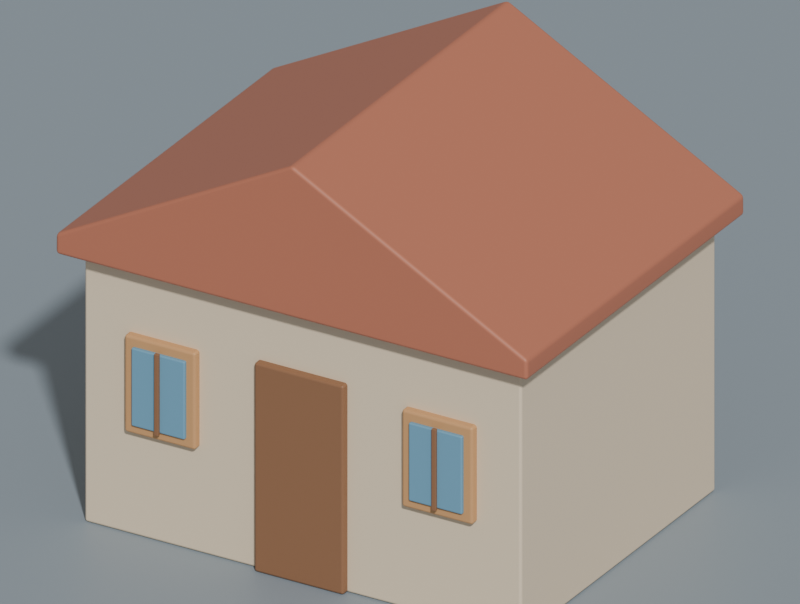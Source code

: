 # Source: maison.blend  (saved by Blender 5.3.31; exported with 4.5.12 LTS)
import bpy
from mathutils import Matrix  # noqa: F401  (used for matrix-valued properties, if any)

bpy.ops.wm.read_factory_settings(use_empty=True)
scene = bpy.context.scene
scene.name = 'Atelier · maison'

# ---- collections
col_studio = bpy.data.collections.new('Studio'); scene.collection.children.link(col_studio)

# ---- materials (node trees are filled in below, after node groups)
mat_enduit_clair = bpy.data.materials.new('Enduit clair')
mat_enduit_clair.diffuse_color = (0.78, 0.64, 0.46, 1.0)
mat_tuile_mate = bpy.data.materials.new('Tuile mate')
mat_tuile_mate.diffuse_color = (0.47, 0.16, 0.093, 1.0)
mat_bois_miel = bpy.data.materials.new('Bois miel')
mat_bois_miel.diffuse_color = (0.6, 0.32, 0.135, 1.0)
mat_vitrage = bpy.data.materials.new('Vitrage')
mat_vitrage.diffuse_color = (0.15, 0.34, 0.48, 1.0)
mat_renfort_brun = bpy.data.materials.new('Renfort brun')
mat_renfort_brun.diffuse_color = (0.27, 0.13, 0.063, 1.0)
mat_fond_cr_me = bpy.data.materials.new('Fond crème')
mat_fond_cr_me.diffuse_color = (0.25, 0.3, 0.34, 1.0)

# ---- material node trees
mat_enduit_clair.use_nodes = True; mat_enduit_clair.node_tree.nodes.clear()
_N = mat_enduit_clair.node_tree.nodes; _L = mat_enduit_clair.node_tree.links
n0 = _N.new('ShaderNodeBsdfPrincipled'); n0.name = 'Principled BSDF'; n0.location = (-200, 100)
n0.inputs[0].default_value = (0.78, 0.64, 0.46, 1.0)
n0.inputs[10].default_value = 0.005
n1 = _N.new('ShaderNodeOutputMaterial'); n1.name = 'Material Output'; n1.location = (200, 100)
_L.new(n0.outputs[0], n1.inputs[0])
n1.is_active_output = True
mat_tuile_mate.use_nodes = True; mat_tuile_mate.node_tree.nodes.clear()
_N = mat_tuile_mate.node_tree.nodes; _L = mat_tuile_mate.node_tree.links
n0 = _N.new('ShaderNodeBsdfPrincipled'); n0.name = 'Principled BSDF'; n0.location = (-200, 100)
n0.inputs[0].default_value = (0.47, 0.16, 0.093, 1.0)
n0.inputs[10].default_value = 0.005
n1 = _N.new('ShaderNodeOutputMaterial'); n1.name = 'Material Output'; n1.location = (200, 100)
_L.new(n0.outputs[0], n1.inputs[0])
n1.is_active_output = True
mat_bois_miel.use_nodes = True; mat_bois_miel.node_tree.nodes.clear()
_N = mat_bois_miel.node_tree.nodes; _L = mat_bois_miel.node_tree.links
n0 = _N.new('ShaderNodeBsdfPrincipled'); n0.name = 'Principled BSDF'; n0.location = (-200, 100)
n0.inputs[0].default_value = (0.6, 0.32, 0.135, 1.0)
n0.inputs[10].default_value = 0.005
n1 = _N.new('ShaderNodeOutputMaterial'); n1.name = 'Material Output'; n1.location = (200, 100)
_L.new(n0.outputs[0], n1.inputs[0])
n1.is_active_output = True
mat_vitrage.use_nodes = True; mat_vitrage.node_tree.nodes.clear()
_N = mat_vitrage.node_tree.nodes; _L = mat_vitrage.node_tree.links
n0 = _N.new('ShaderNodeBsdfPrincipled'); n0.name = 'Principled BSDF'; n0.location = (-200, 100)
n0.inputs[0].default_value = (0.15, 0.34, 0.48, 1.0)
n0.inputs[10].default_value = 0.005
n1 = _N.new('ShaderNodeOutputMaterial'); n1.name = 'Material Output'; n1.location = (200, 100)
_L.new(n0.outputs[0], n1.inputs[0])
n1.is_active_output = True
mat_renfort_brun.use_nodes = True; mat_renfort_brun.node_tree.nodes.clear()
_N = mat_renfort_brun.node_tree.nodes; _L = mat_renfort_brun.node_tree.links
n0 = _N.new('ShaderNodeBsdfPrincipled'); n0.name = 'Principled BSDF'; n0.location = (-200, 100)
n0.inputs[0].default_value = (0.27, 0.13, 0.063, 1.0)
n0.inputs[10].default_value = 0.005
n1 = _N.new('ShaderNodeOutputMaterial'); n1.name = 'Material Output'; n1.location = (200, 100)
_L.new(n0.outputs[0], n1.inputs[0])
n1.is_active_output = True
mat_fond_cr_me.use_nodes = True; mat_fond_cr_me.node_tree.nodes.clear()
_N = mat_fond_cr_me.node_tree.nodes; _L = mat_fond_cr_me.node_tree.links
n0 = _N.new('ShaderNodeBsdfPrincipled'); n0.name = 'Principled BSDF'; n0.location = (-200, 100)
n0.inputs[0].default_value = (0.25, 0.3, 0.34, 1.0)
n0.inputs[10].default_value = 0.005
n1 = _N.new('ShaderNodeOutputMaterial'); n1.name = 'Material Output'; n1.location = (200, 100)
_L.new(n0.outputs[0], n1.inputs[0])
n1.is_active_output = True

# ---- cameras
cam_cam_ra_de_comparaison = bpy.data.cameras.new('Caméra de comparaison')
cam_cam_ra_de_comparaison.type = 'ORTHO'
cam_cam_ra_de_comparaison.clip_end = 200.0
cam_cam_ra_de_comparaison.ortho_scale = 6.3

# ---- meshes
me_maison___murs = bpy.data.meshes.new('Maison · murs')
me_maison___murs.from_pydata([(-2.0, -1.5, -1.225), (-2.0, -1.5, 1.225), (-2.0, 1.5, -1.225), (-2.0, 1.5, 1.225), (2.0, -1.5, -1.225), (2.0, -1.5, 1.225), (2.0, 1.5, -1.225), (2.0, 1.5, 1.225)], [], [(0, 1, 3, 2), (2, 3, 7, 6), (6, 7, 5, 4), (4, 5, 1, 0), (2, 6, 4, 0), (7, 3, 1, 5)])
_uv = me_maison___murs.uv_layers.new(name='UVMap')
_uv.uv.foreach_set('vector', [0.375, 0.0, 0.625, 0.0, 0.625, 0.25, 0.375, 0.25, 0.375, 0.25, 0.625, 0.25, 0.625, 0.5, 0.375, 0.5, 0.375, 0.5, 0.625, 0.5, 0.625, 0.75, 0.375, 0.75, 0.375, 0.75, 0.625, 0.75, 0.625, 1.0, 0.375, 1.0, 0.125, 0.5, 0.375, 0.5, 0.375, 0.75, 0.125, 0.75, 0.625, 0.5, 0.875, 0.5, 0.875, 0.75, 0.625, 0.75])
me_maison___murs.materials.append(mat_enduit_clair)
me_maison___murs.update()
me_toit___deux_versants = bpy.data.meshes.new('Toit à deux versants')
me_toit___deux_versants.from_pydata([(-2.16, -1.68, 2.4), (-2.16, -1.68, 2.58), (0.0, -1.68, 3.74), (2.16, -1.68, 2.58), (2.16, -1.68, 2.4), (-2.16, 1.68, 2.4), (-2.16, 1.68, 2.58), (0.0, 1.68, 3.74), (2.16, 1.68, 2.58), (2.16, 1.68, 2.4)], [], [(4, 3, 2, 1, 0), (5, 6, 7, 8, 9), (0, 1, 6, 5), (1, 2, 7, 6), (2, 3, 8, 7), (3, 4, 9, 8), (4, 0, 5, 9)])
me_toit___deux_versants.materials.append(mat_tuile_mate)
me_toit___deux_versants.update()
me_cadre_fen_tre = bpy.data.meshes.new('Cadre fenêtre')
me_cadre_fen_tre.from_pydata([(-0.325, -0.05, -0.43), (-0.325, -0.05, 0.43), (-0.325, 0.05, -0.43), (-0.325, 0.05, 0.43), (0.325, -0.05, -0.43), (0.325, -0.05, 0.43), (0.325, 0.05, -0.43), (0.325, 0.05, 0.43)], [], [(0, 1, 3, 2), (2, 3, 7, 6), (6, 7, 5, 4), (4, 5, 1, 0), (2, 6, 4, 0), (7, 3, 1, 5)])
_uv = me_cadre_fen_tre.uv_layers.new(name='UVMap')
_uv.uv.foreach_set('vector', [0.375, 0.0, 0.625, 0.0, 0.625, 0.25, 0.375, 0.25, 0.375, 0.25, 0.625, 0.25, 0.625, 0.5, 0.375, 0.5, 0.375, 0.5, 0.625, 0.5, 0.625, 0.75, 0.375, 0.75, 0.375, 0.75, 0.625, 0.75, 0.625, 1.0, 0.375, 1.0, 0.125, 0.5, 0.375, 0.5, 0.375, 0.75, 0.125, 0.75, 0.625, 0.5, 0.875, 0.5, 0.875, 0.75, 0.625, 0.75])
me_cadre_fen_tre.materials.append(mat_bois_miel)
me_cadre_fen_tre.update()
me_vitrage = bpy.data.meshes.new('Vitrage')
me_vitrage.from_pydata([(-0.245, -0.027, -0.345), (-0.245, -0.027, 0.345), (-0.245, 0.027, -0.345), (-0.245, 0.027, 0.345), (0.245, -0.027, -0.345), (0.245, -0.027, 0.345), (0.245, 0.027, -0.345), (0.245, 0.027, 0.345)], [], [(0, 1, 3, 2), (2, 3, 7, 6), (6, 7, 5, 4), (4, 5, 1, 0), (2, 6, 4, 0), (7, 3, 1, 5)])
_uv = me_vitrage.uv_layers.new(name='UVMap')
_uv.uv.foreach_set('vector', [0.375, 0.0, 0.625, 0.0, 0.625, 0.25, 0.375, 0.25, 0.375, 0.25, 0.625, 0.25, 0.625, 0.5, 0.375, 0.5, 0.375, 0.5, 0.625, 0.5, 0.625, 0.75, 0.375, 0.75, 0.375, 0.75, 0.625, 0.75, 0.625, 1.0, 0.375, 1.0, 0.125, 0.5, 0.375, 0.5, 0.375, 0.75, 0.125, 0.75, 0.625, 0.5, 0.875, 0.5, 0.875, 0.75, 0.625, 0.75])
me_vitrage.materials.append(mat_vitrage)
me_vitrage.update()
me_crois_e = bpy.data.meshes.new('Croisée')
me_crois_e.from_pydata([(-0.02, -0.015, -0.36), (-0.02, -0.015, 0.36), (-0.02, 0.015, -0.36), (-0.02, 0.015, 0.36), (0.02, -0.015, -0.36), (0.02, -0.015, 0.36), (0.02, 0.015, -0.36), (0.02, 0.015, 0.36)], [], [(0, 1, 3, 2), (2, 3, 7, 6), (6, 7, 5, 4), (4, 5, 1, 0), (2, 6, 4, 0), (7, 3, 1, 5)])
_uv = me_crois_e.uv_layers.new(name='UVMap')
_uv.uv.foreach_set('vector', [0.375, 0.0, 0.625, 0.0, 0.625, 0.25, 0.375, 0.25, 0.375, 0.25, 0.625, 0.25, 0.625, 0.5, 0.375, 0.5, 0.375, 0.5, 0.625, 0.5, 0.625, 0.75, 0.375, 0.75, 0.375, 0.75, 0.625, 0.75, 0.625, 1.0, 0.375, 1.0, 0.125, 0.5, 0.375, 0.5, 0.375, 0.75, 0.125, 0.75, 0.625, 0.5, 0.875, 0.5, 0.875, 0.75, 0.625, 0.75])
me_crois_e.materials.append(mat_renfort_brun)
me_crois_e.update()
me_cadre_fen_tre_001 = bpy.data.meshes.new('Cadre fenêtre.001')
me_cadre_fen_tre_001.from_pydata([(-0.325, -0.05, -0.43), (-0.325, -0.05, 0.43), (-0.325, 0.05, -0.43), (-0.325, 0.05, 0.43), (0.325, -0.05, -0.43), (0.325, -0.05, 0.43), (0.325, 0.05, -0.43), (0.325, 0.05, 0.43)], [], [(0, 1, 3, 2), (2, 3, 7, 6), (6, 7, 5, 4), (4, 5, 1, 0), (2, 6, 4, 0), (7, 3, 1, 5)])
_uv = me_cadre_fen_tre_001.uv_layers.new(name='UVMap')
_uv.uv.foreach_set('vector', [0.375, 0.0, 0.625, 0.0, 0.625, 0.25, 0.375, 0.25, 0.375, 0.25, 0.625, 0.25, 0.625, 0.5, 0.375, 0.5, 0.375, 0.5, 0.625, 0.5, 0.625, 0.75, 0.375, 0.75, 0.375, 0.75, 0.625, 0.75, 0.625, 1.0, 0.375, 1.0, 0.125, 0.5, 0.375, 0.5, 0.375, 0.75, 0.125, 0.75, 0.625, 0.5, 0.875, 0.5, 0.875, 0.75, 0.625, 0.75])
me_cadre_fen_tre_001.materials.append(mat_bois_miel)
me_cadre_fen_tre_001.update()
me_vitrage_001 = bpy.data.meshes.new('Vitrage.001')
me_vitrage_001.from_pydata([(-0.245, -0.027, -0.345), (-0.245, -0.027, 0.345), (-0.245, 0.027, -0.345), (-0.245, 0.027, 0.345), (0.245, -0.027, -0.345), (0.245, -0.027, 0.345), (0.245, 0.027, -0.345), (0.245, 0.027, 0.345)], [], [(0, 1, 3, 2), (2, 3, 7, 6), (6, 7, 5, 4), (4, 5, 1, 0), (2, 6, 4, 0), (7, 3, 1, 5)])
_uv = me_vitrage_001.uv_layers.new(name='UVMap')
_uv.uv.foreach_set('vector', [0.375, 0.0, 0.625, 0.0, 0.625, 0.25, 0.375, 0.25, 0.375, 0.25, 0.625, 0.25, 0.625, 0.5, 0.375, 0.5, 0.375, 0.5, 0.625, 0.5, 0.625, 0.75, 0.375, 0.75, 0.375, 0.75, 0.625, 0.75, 0.625, 1.0, 0.375, 1.0, 0.125, 0.5, 0.375, 0.5, 0.375, 0.75, 0.125, 0.75, 0.625, 0.5, 0.875, 0.5, 0.875, 0.75, 0.625, 0.75])
me_vitrage_001.materials.append(mat_vitrage)
me_vitrage_001.update()
me_crois_e_001 = bpy.data.meshes.new('Croisée.001')
me_crois_e_001.from_pydata([(-0.02, -0.015, -0.36), (-0.02, -0.015, 0.36), (-0.02, 0.015, -0.36), (-0.02, 0.015, 0.36), (0.02, -0.015, -0.36), (0.02, -0.015, 0.36), (0.02, 0.015, -0.36), (0.02, 0.015, 0.36)], [], [(0, 1, 3, 2), (2, 3, 7, 6), (6, 7, 5, 4), (4, 5, 1, 0), (2, 6, 4, 0), (7, 3, 1, 5)])
_uv = me_crois_e_001.uv_layers.new(name='UVMap')
_uv.uv.foreach_set('vector', [0.375, 0.0, 0.625, 0.0, 0.625, 0.25, 0.375, 0.25, 0.375, 0.25, 0.625, 0.25, 0.625, 0.5, 0.375, 0.5, 0.375, 0.5, 0.625, 0.5, 0.625, 0.75, 0.375, 0.75, 0.375, 0.75, 0.625, 0.75, 0.625, 1.0, 0.375, 1.0, 0.125, 0.5, 0.375, 0.5, 0.375, 0.75, 0.125, 0.75, 0.625, 0.5, 0.875, 0.5, 0.875, 0.75, 0.625, 0.75])
me_crois_e_001.materials.append(mat_renfort_brun)
me_crois_e_001.update()
me_porte = bpy.data.meshes.new('Porte')
me_porte.from_pydata([(-0.41, -0.045, -0.925), (-0.41, -0.045, 0.925), (-0.41, 0.045, -0.925), (-0.41, 0.045, 0.925), (0.41, -0.045, -0.925), (0.41, -0.045, 0.925), (0.41, 0.045, -0.925), (0.41, 0.045, 0.925)], [], [(0, 1, 3, 2), (2, 3, 7, 6), (6, 7, 5, 4), (4, 5, 1, 0), (2, 6, 4, 0), (7, 3, 1, 5)])
_uv = me_porte.uv_layers.new(name='UVMap')
_uv.uv.foreach_set('vector', [0.375, 0.0, 0.625, 0.0, 0.625, 0.25, 0.375, 0.25, 0.375, 0.25, 0.625, 0.25, 0.625, 0.5, 0.375, 0.5, 0.375, 0.5, 0.625, 0.5, 0.625, 0.75, 0.375, 0.75, 0.375, 0.75, 0.625, 0.75, 0.625, 1.0, 0.375, 1.0, 0.125, 0.5, 0.375, 0.5, 0.375, 0.75, 0.125, 0.75, 0.625, 0.5, 0.875, 0.5, 0.875, 0.75, 0.625, 0.75])
me_porte.materials.append(mat_renfort_brun)
me_porte.update()
me_fond = bpy.data.meshes.new('Fond')
me_fond.from_pydata([(-100.0, -100.0, 0.0), (100.0, -100.0, 0.0), (-100.0, 100.0, 0.0), (100.0, 100.0, 0.0)], [], [(0, 1, 3, 2)])
_uv = me_fond.uv_layers.new(name='UVMap')
_uv.uv.foreach_set('vector', [0.0, 0.0, 1.0, 0.0, 1.0, 1.0, 0.0, 1.0])
me_fond.materials.append(mat_fond_cr_me)
me_fond.update()

# ---- objects
ob_maison___murs = bpy.data.objects.new('Maison · murs', me_maison___murs)
ob_toit___deux_versants = bpy.data.objects.new('Toit à deux versants', me_toit___deux_versants)
ob_cadre_fen_tre = bpy.data.objects.new('Cadre fenêtre', me_cadre_fen_tre)
ob_vitrage = bpy.data.objects.new('Vitrage', me_vitrage)
ob_crois_e = bpy.data.objects.new('Croisée', me_crois_e)
ob_cadre_fen_tre_001 = bpy.data.objects.new('Cadre fenêtre.001', me_cadre_fen_tre_001)
ob_vitrage_001 = bpy.data.objects.new('Vitrage.001', me_vitrage_001)
ob_crois_e_001 = bpy.data.objects.new('Croisée.001', me_crois_e_001)
ob_porte = bpy.data.objects.new('Porte', me_porte)
ob_cam_ra_de_comparaison = bpy.data.objects.new('Caméra de comparaison', cam_cam_ra_de_comparaison)
ob_fond = bpy.data.objects.new('Fond', me_fond)

# ---- transforms, parenting, visibility, modifiers, constraints
ob_maison___murs.location = (0.0, 0.0, 1.225)
_m = ob_maison___murs.modifiers.new('Biseaux', 'BEVEL')
_m.width = 0.025
_m.width_pct = 0.025
_m.segments = 3
_m = ob_maison___murs.modifiers.new('Normales pondérées', 'WEIGHTED_NORMAL')
ob_toit___deux_versants.location = (0.0, 0.0, 0.0)
_m = ob_toit___deux_versants.modifiers.new('Biseaux', 'BEVEL')
_m.width = 0.032
_m.width_pct = 0.032
_m.segments = 3
_m = ob_toit___deux_versants.modifiers.new('Normales pondérées', 'WEIGHTED_NORMAL')
ob_cadre_fen_tre.location = (-1.27, -1.52, 1.36)
_m = ob_cadre_fen_tre.modifiers.new('Biseaux', 'BEVEL')
_m.width = 0.025
_m.width_pct = 0.025
_m.segments = 3
_m = ob_cadre_fen_tre.modifiers.new('Normales pondérées', 'WEIGHTED_NORMAL')
ob_vitrage.location = (-1.27, -1.572, 1.36)
_m = ob_vitrage.modifiers.new('Biseaux', 'BEVEL')
_m.width = 0.014
_m.width_pct = 0.014
_m.segments = 3
_m = ob_vitrage.modifiers.new('Normales pondérées', 'WEIGHTED_NORMAL')
ob_crois_e.location = (-1.27, -1.61, 1.36)
_m = ob_crois_e.modifiers.new('Biseaux', 'BEVEL')
_m.width = 0.005
_m.width_pct = 0.005
_m.segments = 3
_m = ob_crois_e.modifiers.new('Normales pondérées', 'WEIGHTED_NORMAL')
ob_cadre_fen_tre_001.location = (1.27, -1.52, 1.36)
_m = ob_cadre_fen_tre_001.modifiers.new('Biseaux', 'BEVEL')
_m.width = 0.025
_m.width_pct = 0.025
_m.segments = 3
_m = ob_cadre_fen_tre_001.modifiers.new('Normales pondérées', 'WEIGHTED_NORMAL')
ob_vitrage_001.location = (1.27, -1.572, 1.36)
_m = ob_vitrage_001.modifiers.new('Biseaux', 'BEVEL')
_m.width = 0.014
_m.width_pct = 0.014
_m.segments = 3
_m = ob_vitrage_001.modifiers.new('Normales pondérées', 'WEIGHTED_NORMAL')
ob_crois_e_001.location = (1.27, -1.61, 1.36)
_m = ob_crois_e_001.modifiers.new('Biseaux', 'BEVEL')
_m.width = 0.005
_m.width_pct = 0.005
_m.segments = 3
_m = ob_crois_e_001.modifiers.new('Normales pondérées', 'WEIGHTED_NORMAL')
ob_porte.location = (0.0, -1.52, 0.925)
_m = ob_porte.modifiers.new('Biseaux', 'BEVEL')
_m.width = 0.024
_m.width_pct = 0.024
_m.segments = 3
_m = ob_porte.modifiers.new('Normales pondérées', 'WEIGHTED_NORMAL')
ob_cam_ra_de_comparaison.location = (5.985, -10.08, 7.785)
ob_cam_ra_de_comparaison.rotation_euler = (1.099, -4.615e-08, 0.5358)
ob_fond.location = (0.0, 0.0, -0.003)

# ---- collection membership
scene.collection.objects.link(ob_maison___murs)
scene.collection.objects.link(ob_toit___deux_versants)
scene.collection.objects.link(ob_cadre_fen_tre)
scene.collection.objects.link(ob_vitrage)
scene.collection.objects.link(ob_crois_e)
scene.collection.objects.link(ob_cadre_fen_tre_001)
scene.collection.objects.link(ob_vitrage_001)
scene.collection.objects.link(ob_crois_e_001)
scene.collection.objects.link(ob_porte)
col_studio.objects.link(ob_cam_ra_de_comparaison)
col_studio.objects.link(ob_fond)

# ---- scene / render settings (as saved in the file)
scene.camera = ob_cam_ra_de_comparaison
scene.frame_start = 1; scene.frame_end = 250; scene.frame_set(1)
scene.render.engine = 'BLENDER_WORKBENCH'
scene.render.resolution_x = 900
scene.render.resolution_y = 680
scene.render.bake_bias = 0.0
scene.render.bake_samples = 0
scene.render.compositor_device = 'GPU'
scene.eevee.use_volume_custom_range = False
scene.eevee.fast_gi_thickness_near = 0.1
scene.eevee.fast_gi_thickness_far = 0.0
scene.eevee.ray_tracing_options.screen_trace_thickness = 0.1
bpy.context.view_layer.update()

# ---- added for rendering (the .blend has no usable light): sun + grey world if the file has none
light_auto_sun = bpy.data.lights.new('AutoSun', 'SUN')
light_auto_sun.energy = 3.0
light_auto_sun.angle = 0.0523599
ob_auto_sun = bpy.data.objects.new('AutoSun', light_auto_sun)
scene.collection.objects.link(ob_auto_sun)
ob_auto_sun.rotation_euler = (0.872665, 0.174533, 0.523599)
if scene.world is None:
    world_auto = bpy.data.worlds.new('AutoWorld')
    world_auto.color = (0.3, 0.3, 0.3)
    scene.world = world_auto
bpy.context.view_layer.update()
